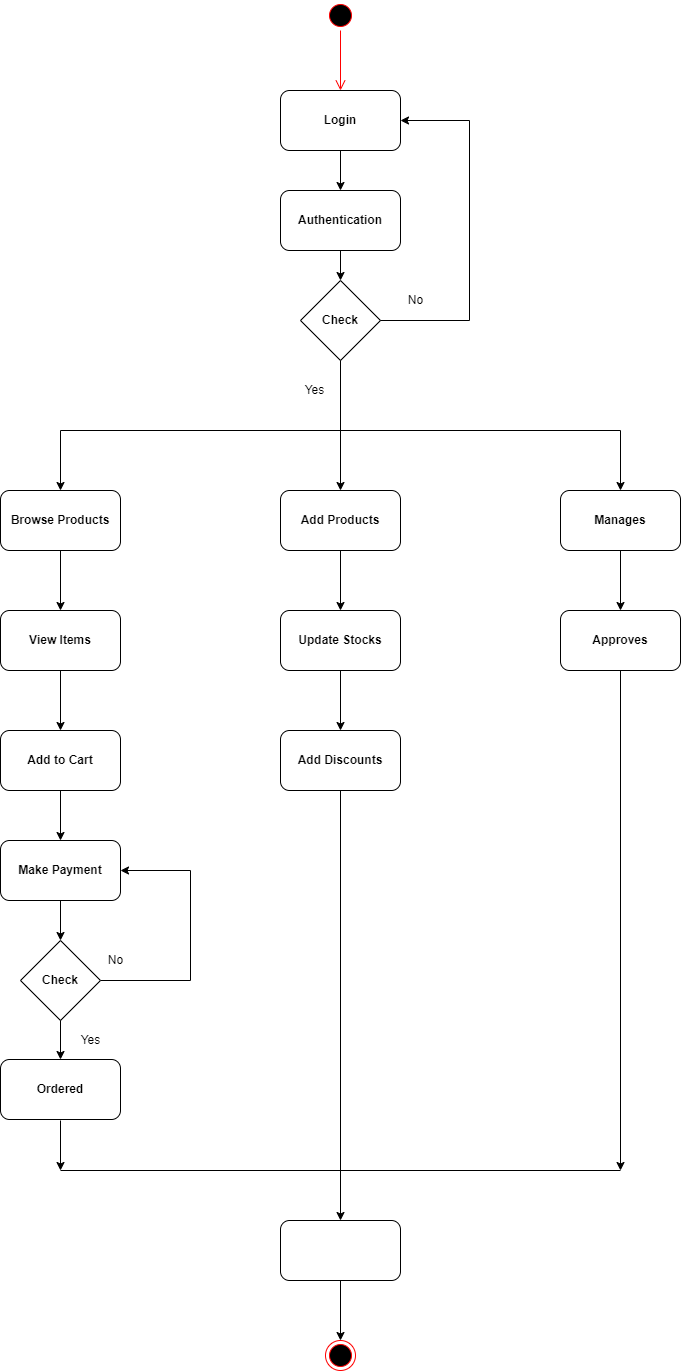

The diagram above was exported from draw.io. Its source (the exported page's mxGraphModel, read from the mxfile embedded in the PNG):
<mxGraphModel dx="868" dy="482" grid="1" gridSize="10" guides="1" tooltips="1" connect="1" arrows="1" fold="1" page="1" pageScale="1" pageWidth="827" pageHeight="1169" math="0" shadow="0">
  <root>
    <mxCell id="0" />
    <mxCell id="1" parent="0" />
    <mxCell id="S_QRr6vnRc0_v572-ycX-2" value="" style="ellipse;html=1;shape=startState;fillColor=#000000;strokeColor=#ff0000;" parent="1" vertex="1">
      <mxGeometry x="405" y="110" width="30" height="30" as="geometry" />
    </mxCell>
    <mxCell id="S_QRr6vnRc0_v572-ycX-3" value="" style="edgeStyle=orthogonalEdgeStyle;html=1;verticalAlign=bottom;endArrow=open;endSize=8;strokeColor=#ff0000;rounded=0;" parent="1" source="S_QRr6vnRc0_v572-ycX-2" edge="1">
      <mxGeometry relative="1" as="geometry">
        <mxPoint x="420" y="200" as="targetPoint" />
      </mxGeometry>
    </mxCell>
    <mxCell id="S_QRr6vnRc0_v572-ycX-30" value="" style="edgeStyle=orthogonalEdgeStyle;rounded=0;orthogonalLoop=1;jettySize=auto;html=1;entryX=1;entryY=0.5;entryDx=0;entryDy=0;" parent="1" edge="1">
      <mxGeometry relative="1" as="geometry">
        <mxPoint x="459" y="430" as="sourcePoint" />
        <mxPoint x="480" y="230" as="targetPoint" />
        <Array as="points">
          <mxPoint x="549" y="430" />
          <mxPoint x="549" y="230" />
        </Array>
      </mxGeometry>
    </mxCell>
    <mxCell id="S_QRr6vnRc0_v572-ycX-6" value="&lt;b&gt;Check&lt;/b&gt;" style="rhombus;whiteSpace=wrap;html=1;" parent="1" vertex="1">
      <mxGeometry x="380" y="390" width="80" height="80" as="geometry" />
    </mxCell>
    <mxCell id="S_QRr6vnRc0_v572-ycX-49" value="" style="edgeStyle=orthogonalEdgeStyle;rounded=0;orthogonalLoop=1;jettySize=auto;html=1;entryX=1;entryY=0.5;entryDx=0;entryDy=0;" parent="1" source="S_QRr6vnRc0_v572-ycX-16" edge="1">
      <mxGeometry relative="1" as="geometry">
        <mxPoint x="200" y="980" as="targetPoint" />
        <Array as="points">
          <mxPoint x="270" y="1090" />
          <mxPoint x="270" y="980" />
        </Array>
      </mxGeometry>
    </mxCell>
    <mxCell id="S_QRr6vnRc0_v572-ycX-16" value="&lt;b&gt;Check&lt;/b&gt;" style="rhombus;whiteSpace=wrap;html=1;" parent="1" vertex="1">
      <mxGeometry x="100" y="1050" width="80" height="80" as="geometry" />
    </mxCell>
    <mxCell id="S_QRr6vnRc0_v572-ycX-19" value="" style="ellipse;html=1;shape=endState;fillColor=#000000;strokeColor=#ff0000;" parent="1" vertex="1">
      <mxGeometry x="405" y="1450" width="30" height="30" as="geometry" />
    </mxCell>
    <mxCell id="S_QRr6vnRc0_v572-ycX-20" value="" style="endArrow=none;html=1;rounded=0;" parent="1" edge="1">
      <mxGeometry width="50" height="50" relative="1" as="geometry">
        <mxPoint x="140" y="1280" as="sourcePoint" />
        <mxPoint x="700" y="1280" as="targetPoint" />
      </mxGeometry>
    </mxCell>
    <mxCell id="S_QRr6vnRc0_v572-ycX-21" value="" style="endArrow=none;html=1;rounded=0;" parent="1" edge="1">
      <mxGeometry width="50" height="50" relative="1" as="geometry">
        <mxPoint x="140" y="540" as="sourcePoint" />
        <mxPoint x="700" y="540" as="targetPoint" />
      </mxGeometry>
    </mxCell>
    <mxCell id="S_QRr6vnRc0_v572-ycX-22" value="" style="endArrow=classic;html=1;rounded=0;entryX=0.5;entryY=0;entryDx=0;entryDy=0;" parent="1" edge="1">
      <mxGeometry width="50" height="50" relative="1" as="geometry">
        <mxPoint x="140" y="540" as="sourcePoint" />
        <mxPoint x="140" y="600" as="targetPoint" />
      </mxGeometry>
    </mxCell>
    <mxCell id="S_QRr6vnRc0_v572-ycX-23" value="" style="endArrow=classic;html=1;rounded=0;" parent="1" edge="1">
      <mxGeometry width="50" height="50" relative="1" as="geometry">
        <mxPoint x="700" y="540" as="sourcePoint" />
        <mxPoint x="700" y="600" as="targetPoint" />
      </mxGeometry>
    </mxCell>
    <mxCell id="S_QRr6vnRc0_v572-ycX-24" value="" style="endArrow=classic;html=1;rounded=0;exitX=0.5;exitY=1;exitDx=0;exitDy=0;entryX=0.5;entryY=0;entryDx=0;entryDy=0;" parent="1" source="S_QRr6vnRc0_v572-ycX-6" edge="1">
      <mxGeometry width="50" height="50" relative="1" as="geometry">
        <mxPoint x="390" y="540" as="sourcePoint" />
        <mxPoint x="420" y="600" as="targetPoint" />
      </mxGeometry>
    </mxCell>
    <mxCell id="S_QRr6vnRc0_v572-ycX-26" value="" style="endArrow=classic;html=1;rounded=0;" parent="1" edge="1">
      <mxGeometry width="50" height="50" relative="1" as="geometry">
        <mxPoint x="420" y="260" as="sourcePoint" />
        <mxPoint x="420" y="300" as="targetPoint" />
      </mxGeometry>
    </mxCell>
    <mxCell id="S_QRr6vnRc0_v572-ycX-27" value="" style="endArrow=classic;html=1;rounded=0;exitX=0.5;exitY=1;exitDx=0;exitDy=0;entryX=0.5;entryY=0;entryDx=0;entryDy=0;" parent="1" target="S_QRr6vnRc0_v572-ycX-6" edge="1">
      <mxGeometry width="50" height="50" relative="1" as="geometry">
        <mxPoint x="420" y="360" as="sourcePoint" />
        <mxPoint x="440" y="420" as="targetPoint" />
      </mxGeometry>
    </mxCell>
    <mxCell id="S_QRr6vnRc0_v572-ycX-32" value="" style="endArrow=classic;html=1;rounded=0;entryX=0.5;entryY=0;entryDx=0;entryDy=0;exitX=0.5;exitY=1;exitDx=0;exitDy=0;" parent="1" edge="1">
      <mxGeometry width="50" height="50" relative="1" as="geometry">
        <mxPoint x="420" y="660" as="sourcePoint" />
        <mxPoint x="420" y="720" as="targetPoint" />
      </mxGeometry>
    </mxCell>
    <mxCell id="S_QRr6vnRc0_v572-ycX-33" value="" style="endArrow=classic;html=1;rounded=0;entryX=0.5;entryY=0;entryDx=0;entryDy=0;exitX=0.5;exitY=1;exitDx=0;exitDy=0;" parent="1" edge="1">
      <mxGeometry width="50" height="50" relative="1" as="geometry">
        <mxPoint x="700" y="660" as="sourcePoint" />
        <mxPoint x="700" y="720" as="targetPoint" />
      </mxGeometry>
    </mxCell>
    <mxCell id="S_QRr6vnRc0_v572-ycX-34" value="" style="endArrow=classic;html=1;rounded=0;entryX=0.5;entryY=0;entryDx=0;entryDy=0;exitX=0.5;exitY=1;exitDx=0;exitDy=0;" parent="1" edge="1">
      <mxGeometry width="50" height="50" relative="1" as="geometry">
        <mxPoint x="140" y="660" as="sourcePoint" />
        <mxPoint x="140" y="720" as="targetPoint" />
      </mxGeometry>
    </mxCell>
    <mxCell id="S_QRr6vnRc0_v572-ycX-35" value="" style="endArrow=classic;html=1;rounded=0;exitX=0.5;exitY=1;exitDx=0;exitDy=0;" parent="1" edge="1">
      <mxGeometry width="50" height="50" relative="1" as="geometry">
        <mxPoint x="140" y="780" as="sourcePoint" />
        <mxPoint x="140" y="840" as="targetPoint" />
      </mxGeometry>
    </mxCell>
    <mxCell id="S_QRr6vnRc0_v572-ycX-36" value="" style="endArrow=classic;html=1;rounded=0;entryX=0.5;entryY=0;entryDx=0;entryDy=0;exitX=0.5;exitY=1;exitDx=0;exitDy=0;" parent="1" edge="1">
      <mxGeometry width="50" height="50" relative="1" as="geometry">
        <mxPoint x="140" y="900" as="sourcePoint" />
        <mxPoint x="140" y="950" as="targetPoint" />
      </mxGeometry>
    </mxCell>
    <mxCell id="S_QRr6vnRc0_v572-ycX-37" value="" style="endArrow=classic;html=1;rounded=0;exitX=0.5;exitY=1;exitDx=0;exitDy=0;" parent="1" edge="1">
      <mxGeometry width="50" height="50" relative="1" as="geometry">
        <mxPoint x="140" y="1010" as="sourcePoint" />
        <mxPoint x="140" y="1050" as="targetPoint" />
      </mxGeometry>
    </mxCell>
    <mxCell id="S_QRr6vnRc0_v572-ycX-38" value="" style="endArrow=classic;html=1;rounded=0;exitX=0.5;exitY=1;exitDx=0;exitDy=0;entryX=0.5;entryY=0;entryDx=0;entryDy=0;" parent="1" source="S_QRr6vnRc0_v572-ycX-16" edge="1">
      <mxGeometry width="50" height="50" relative="1" as="geometry">
        <mxPoint x="390" y="1210" as="sourcePoint" />
        <mxPoint x="140" y="1169" as="targetPoint" />
      </mxGeometry>
    </mxCell>
    <mxCell id="S_QRr6vnRc0_v572-ycX-39" value="" style="endArrow=classic;html=1;rounded=0;" parent="1" edge="1">
      <mxGeometry width="50" height="50" relative="1" as="geometry">
        <mxPoint x="140" y="1230" as="sourcePoint" />
        <mxPoint x="140" y="1280" as="targetPoint" />
      </mxGeometry>
    </mxCell>
    <mxCell id="S_QRr6vnRc0_v572-ycX-40" value="" style="endArrow=classic;html=1;rounded=0;exitX=0.5;exitY=1;exitDx=0;exitDy=0;entryX=0.5;entryY=0;entryDx=0;entryDy=0;" parent="1" edge="1">
      <mxGeometry width="50" height="50" relative="1" as="geometry">
        <mxPoint x="420" y="780" as="sourcePoint" />
        <mxPoint x="420" y="840" as="targetPoint" />
      </mxGeometry>
    </mxCell>
    <mxCell id="S_QRr6vnRc0_v572-ycX-41" value="" style="endArrow=classic;html=1;rounded=0;exitX=0.5;exitY=1;exitDx=0;exitDy=0;entryX=0.5;entryY=0;entryDx=0;entryDy=0;" parent="1" edge="1">
      <mxGeometry width="50" height="50" relative="1" as="geometry">
        <mxPoint x="420" y="900" as="sourcePoint" />
        <mxPoint x="420" y="1330" as="targetPoint" />
      </mxGeometry>
    </mxCell>
    <mxCell id="S_QRr6vnRc0_v572-ycX-42" value="" style="endArrow=classic;html=1;rounded=0;exitX=0.5;exitY=1;exitDx=0;exitDy=0;" parent="1" edge="1">
      <mxGeometry width="50" height="50" relative="1" as="geometry">
        <mxPoint x="700" y="780" as="sourcePoint" />
        <mxPoint x="700" y="1280" as="targetPoint" />
      </mxGeometry>
    </mxCell>
    <mxCell id="S_QRr6vnRc0_v572-ycX-43" value="No" style="text;html=1;resizable=0;autosize=1;align=center;verticalAlign=middle;points=[];fillColor=none;strokeColor=none;rounded=0;" parent="1" vertex="1">
      <mxGeometry x="480" y="400" width="30" height="20" as="geometry" />
    </mxCell>
    <mxCell id="S_QRr6vnRc0_v572-ycX-44" value="Yes" style="text;html=1;resizable=0;autosize=1;align=center;verticalAlign=middle;points=[];fillColor=none;strokeColor=none;rounded=0;" parent="1" vertex="1">
      <mxGeometry x="374" y="490" width="40" height="20" as="geometry" />
    </mxCell>
    <mxCell id="S_QRr6vnRc0_v572-ycX-45" value="No" style="text;html=1;resizable=0;autosize=1;align=center;verticalAlign=middle;points=[];fillColor=none;strokeColor=none;rounded=0;" parent="1" vertex="1">
      <mxGeometry x="180" y="1060" width="30" height="20" as="geometry" />
    </mxCell>
    <mxCell id="S_QRr6vnRc0_v572-ycX-46" value="Yes" style="text;html=1;resizable=0;autosize=1;align=center;verticalAlign=middle;points=[];fillColor=none;strokeColor=none;rounded=0;" parent="1" vertex="1">
      <mxGeometry x="150" y="1140" width="40" height="20" as="geometry" />
    </mxCell>
    <mxCell id="S_QRr6vnRc0_v572-ycX-50" value="" style="endArrow=classic;html=1;rounded=0;entryX=0.5;entryY=0;entryDx=0;entryDy=0;exitX=0.5;exitY=1;exitDx=0;exitDy=0;" parent="1" target="S_QRr6vnRc0_v572-ycX-19" edge="1">
      <mxGeometry width="50" height="50" relative="1" as="geometry">
        <mxPoint x="420" y="1390" as="sourcePoint" />
        <mxPoint x="440" y="1290" as="targetPoint" />
      </mxGeometry>
    </mxCell>
    <mxCell id="cJoZQgn_n2g8nuPdzFZt-1" value="&lt;b&gt;Login&lt;/b&gt;" style="rounded=1;whiteSpace=wrap;html=1;" vertex="1" parent="1">
      <mxGeometry x="360" y="200" width="120" height="60" as="geometry" />
    </mxCell>
    <mxCell id="cJoZQgn_n2g8nuPdzFZt-2" value="&lt;b&gt;Authentication&lt;/b&gt;" style="rounded=1;whiteSpace=wrap;html=1;" vertex="1" parent="1">
      <mxGeometry x="360" y="300" width="120" height="60" as="geometry" />
    </mxCell>
    <mxCell id="cJoZQgn_n2g8nuPdzFZt-3" value="&lt;b&gt;Browse Products&lt;/b&gt;" style="rounded=1;whiteSpace=wrap;html=1;" vertex="1" parent="1">
      <mxGeometry x="80" y="600" width="120" height="60" as="geometry" />
    </mxCell>
    <mxCell id="cJoZQgn_n2g8nuPdzFZt-4" value="&lt;b&gt;Add Products&lt;/b&gt;" style="rounded=1;whiteSpace=wrap;html=1;" vertex="1" parent="1">
      <mxGeometry x="360" y="600" width="120" height="60" as="geometry" />
    </mxCell>
    <mxCell id="cJoZQgn_n2g8nuPdzFZt-5" value="&lt;b&gt;Manages&lt;/b&gt;" style="rounded=1;whiteSpace=wrap;html=1;" vertex="1" parent="1">
      <mxGeometry x="640" y="600" width="120" height="60" as="geometry" />
    </mxCell>
    <mxCell id="cJoZQgn_n2g8nuPdzFZt-6" value="&lt;b&gt;View Items&lt;/b&gt;" style="rounded=1;whiteSpace=wrap;html=1;" vertex="1" parent="1">
      <mxGeometry x="80" y="720" width="120" height="60" as="geometry" />
    </mxCell>
    <mxCell id="cJoZQgn_n2g8nuPdzFZt-7" value="&lt;b&gt;Update Stocks&lt;/b&gt;" style="rounded=1;whiteSpace=wrap;html=1;" vertex="1" parent="1">
      <mxGeometry x="360" y="720" width="120" height="60" as="geometry" />
    </mxCell>
    <mxCell id="cJoZQgn_n2g8nuPdzFZt-8" value="&lt;b&gt;Approves&lt;/b&gt;" style="rounded=1;whiteSpace=wrap;html=1;" vertex="1" parent="1">
      <mxGeometry x="640" y="720" width="120" height="60" as="geometry" />
    </mxCell>
    <mxCell id="cJoZQgn_n2g8nuPdzFZt-9" value="&lt;b&gt;Add to Cart&lt;/b&gt;" style="rounded=1;whiteSpace=wrap;html=1;" vertex="1" parent="1">
      <mxGeometry x="80" y="840" width="120" height="60" as="geometry" />
    </mxCell>
    <mxCell id="cJoZQgn_n2g8nuPdzFZt-10" value="&lt;b&gt;Add Discounts&lt;/b&gt;" style="rounded=1;whiteSpace=wrap;html=1;" vertex="1" parent="1">
      <mxGeometry x="360" y="840" width="120" height="60" as="geometry" />
    </mxCell>
    <mxCell id="cJoZQgn_n2g8nuPdzFZt-11" value="&lt;b&gt;Make Payment&lt;/b&gt;" style="rounded=1;whiteSpace=wrap;html=1;" vertex="1" parent="1">
      <mxGeometry x="80" y="950" width="120" height="60" as="geometry" />
    </mxCell>
    <mxCell id="cJoZQgn_n2g8nuPdzFZt-12" value="&lt;b&gt;Ordered&lt;/b&gt;" style="rounded=1;whiteSpace=wrap;html=1;" vertex="1" parent="1">
      <mxGeometry x="80" y="1169" width="120" height="60" as="geometry" />
    </mxCell>
    <mxCell id="cJoZQgn_n2g8nuPdzFZt-13" value="" style="rounded=1;whiteSpace=wrap;html=1;" vertex="1" parent="1">
      <mxGeometry x="360" y="1330" width="120" height="60" as="geometry" />
    </mxCell>
  </root>
</mxGraphModel>